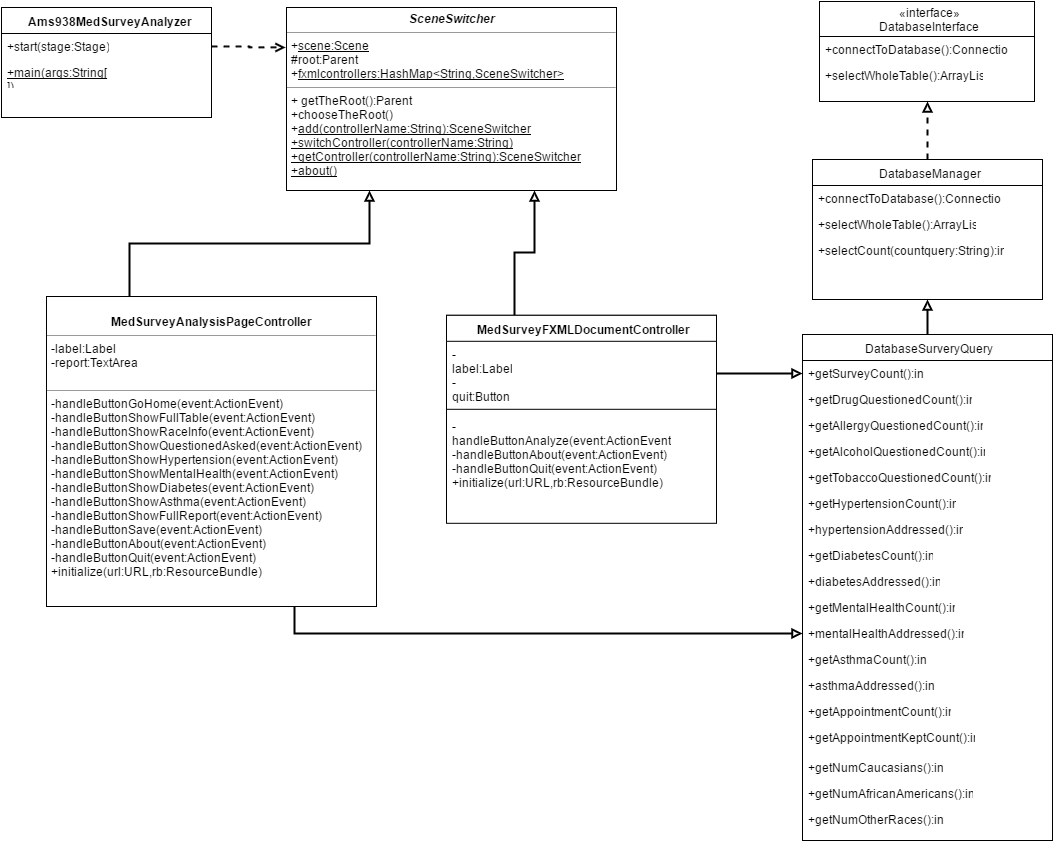

The diagram above was exported from draw.io. Its source (the exported page's mxGraphModel, read from the mxfile embedded in the PNG):
<mxGraphModel dx="1046" dy="1580" grid="1" gridSize="10" guides="1" tooltips="1" connect="1" arrows="1" fold="1" page="1" pageScale="1" pageWidth="850" pageHeight="1100" math="0" shadow="0">
  <root>
    <mxCell id="0" />
    <mxCell id="1" parent="0" />
    <mxCell id="2a36f564b8ca8b13-1" value="Ams938MedSurveyAnalyzer" style="swimlane;html=1;fontStyle=1;align=center;verticalAlign=top;childLayout=stackLayout;horizontal=1;startSize=26;horizontalStack=0;resizeParent=1;resizeLast=0;collapsible=1;marginBottom=0;swimlaneFillColor=#ffffff;" vertex="1" parent="1">
      <mxGeometry x="35" y="-1042" width="210" height="110" as="geometry" />
    </mxCell>
    <mxCell id="2a36f564b8ca8b13-4" value="+start(stage:Stage)" style="text;html=1;strokeColor=none;fillColor=none;align=left;verticalAlign=top;spacingLeft=4;spacingRight=4;whiteSpace=wrap;overflow=hidden;rotatable=0;points=[[0,0.5],[1,0.5]];portConstraint=eastwest;" vertex="1" parent="2a36f564b8ca8b13-1">
      <mxGeometry y="26" width="210" height="26" as="geometry" />
    </mxCell>
    <mxCell id="2a36f564b8ca8b13-5" value="&lt;u&gt;+main(args:String[ ])&lt;/u&gt;" style="text;html=1;strokeColor=none;fillColor=none;align=left;verticalAlign=top;spacingLeft=4;spacingRight=4;whiteSpace=wrap;overflow=hidden;rotatable=0;points=[[0,0.5],[1,0.5]];portConstraint=eastwest;" vertex="1" parent="2a36f564b8ca8b13-1">
      <mxGeometry y="52" width="210" height="26" as="geometry" />
    </mxCell>
    <mxCell id="2a36f564b8ca8b13-9" value="&lt;div&gt;«interface»&lt;br&gt;&lt;/div&gt;DatabaseInterface" style="swimlane;html=1;fontStyle=0;childLayout=stackLayout;horizontal=1;startSize=35;fillColor=none;horizontalStack=0;resizeParent=1;resizeLast=0;collapsible=1;marginBottom=0;swimlaneFillColor=#ffffff;" vertex="1" parent="1">
      <mxGeometry x="853" y="-1048" width="215" height="100" as="geometry" />
    </mxCell>
    <mxCell id="2a36f564b8ca8b13-10" value="+connectToDatabase():Connection" style="text;html=1;strokeColor=none;fillColor=none;align=left;verticalAlign=top;spacingLeft=4;spacingRight=4;whiteSpace=wrap;overflow=hidden;rotatable=0;points=[[0,0.5],[1,0.5]];portConstraint=eastwest;" vertex="1" parent="2a36f564b8ca8b13-9">
      <mxGeometry y="35" width="215" height="26" as="geometry" />
    </mxCell>
    <mxCell id="2a36f564b8ca8b13-11" value="+selectWholeTable():ArrayList" style="text;html=1;strokeColor=none;fillColor=none;align=left;verticalAlign=top;spacingLeft=4;spacingRight=4;whiteSpace=wrap;overflow=hidden;rotatable=0;points=[[0,0.5],[1,0.5]];portConstraint=eastwest;" vertex="1" parent="2a36f564b8ca8b13-9">
      <mxGeometry y="61" width="215" height="26" as="geometry" />
    </mxCell>
    <mxCell id="2a36f564b8ca8b13-13" value="DatabaseManager" style="swimlane;html=1;fontStyle=0;childLayout=stackLayout;horizontal=1;startSize=26;fillColor=none;horizontalStack=0;resizeParent=1;resizeLast=0;collapsible=1;marginBottom=0;swimlaneFillColor=#ffffff;" vertex="1" parent="1">
      <mxGeometry x="846" y="-890" width="230" height="140" as="geometry" />
    </mxCell>
    <mxCell id="2a36f564b8ca8b13-14" value="+connectToDatabase():Connection" style="text;html=1;strokeColor=none;fillColor=none;align=left;verticalAlign=top;spacingLeft=4;spacingRight=4;whiteSpace=wrap;overflow=hidden;rotatable=0;points=[[0,0.5],[1,0.5]];portConstraint=eastwest;" vertex="1" parent="2a36f564b8ca8b13-13">
      <mxGeometry y="26" width="230" height="26" as="geometry" />
    </mxCell>
    <mxCell id="2a36f564b8ca8b13-15" value="+selectWholeTable():ArrayList" style="text;html=1;strokeColor=none;fillColor=none;align=left;verticalAlign=top;spacingLeft=4;spacingRight=4;whiteSpace=wrap;overflow=hidden;rotatable=0;points=[[0,0.5],[1,0.5]];portConstraint=eastwest;" vertex="1" parent="2a36f564b8ca8b13-13">
      <mxGeometry y="52" width="230" height="26" as="geometry" />
    </mxCell>
    <mxCell id="2a36f564b8ca8b13-16" value="+selectCount(countquery:String):int" style="text;html=1;strokeColor=none;fillColor=none;align=left;verticalAlign=top;spacingLeft=4;spacingRight=4;whiteSpace=wrap;overflow=hidden;rotatable=0;points=[[0,0.5],[1,0.5]];portConstraint=eastwest;" vertex="1" parent="2a36f564b8ca8b13-13">
      <mxGeometry y="78" width="230" height="26" as="geometry" />
    </mxCell>
    <mxCell id="2a36f564b8ca8b13-17" value="DatabaseSurveryQuery" style="swimlane;html=1;fontStyle=0;childLayout=stackLayout;horizontal=1;startSize=26;fillColor=none;horizontalStack=0;resizeParent=1;resizeLast=0;collapsible=1;marginBottom=0;swimlaneFillColor=#ffffff;" vertex="1" parent="1">
      <mxGeometry x="836" y="-715" width="250" height="506" as="geometry" />
    </mxCell>
    <mxCell id="2a36f564b8ca8b13-18" value="+getSurveyCount():int" style="text;html=1;strokeColor=none;fillColor=none;align=left;verticalAlign=top;spacingLeft=4;spacingRight=4;whiteSpace=wrap;overflow=hidden;rotatable=0;points=[[0,0.5],[1,0.5]];portConstraint=eastwest;" vertex="1" parent="2a36f564b8ca8b13-17">
      <mxGeometry y="26" width="250" height="26" as="geometry" />
    </mxCell>
    <mxCell id="2a36f564b8ca8b13-19" value="+getDrugQuestionedCount():int" style="text;html=1;strokeColor=none;fillColor=none;align=left;verticalAlign=top;spacingLeft=4;spacingRight=4;whiteSpace=wrap;overflow=hidden;rotatable=0;points=[[0,0.5],[1,0.5]];portConstraint=eastwest;" vertex="1" parent="2a36f564b8ca8b13-17">
      <mxGeometry y="52" width="250" height="26" as="geometry" />
    </mxCell>
    <mxCell id="2a36f564b8ca8b13-20" value="+getAllergyQuestionedCount():int" style="text;html=1;strokeColor=none;fillColor=none;align=left;verticalAlign=top;spacingLeft=4;spacingRight=4;whiteSpace=wrap;overflow=hidden;rotatable=0;points=[[0,0.5],[1,0.5]];portConstraint=eastwest;" vertex="1" parent="2a36f564b8ca8b13-17">
      <mxGeometry y="78" width="250" height="26" as="geometry" />
    </mxCell>
    <mxCell id="2a36f564b8ca8b13-21" value="+getAlcoholQuestionedCount():int" style="text;html=1;strokeColor=none;fillColor=none;align=left;verticalAlign=top;spacingLeft=4;spacingRight=4;whiteSpace=wrap;overflow=hidden;rotatable=0;points=[[0,0.5],[1,0.5]];portConstraint=eastwest;" vertex="1" parent="2a36f564b8ca8b13-17">
      <mxGeometry y="104" width="250" height="26" as="geometry" />
    </mxCell>
    <mxCell id="2a36f564b8ca8b13-22" value="+getTobaccoQuestionedCount():int" style="text;html=1;strokeColor=none;fillColor=none;align=left;verticalAlign=top;spacingLeft=4;spacingRight=4;whiteSpace=wrap;overflow=hidden;rotatable=0;points=[[0,0.5],[1,0.5]];portConstraint=eastwest;" vertex="1" parent="2a36f564b8ca8b13-17">
      <mxGeometry y="130" width="250" height="26" as="geometry" />
    </mxCell>
    <mxCell id="2a36f564b8ca8b13-23" value="+getHypertensionCount():int" style="text;html=1;strokeColor=none;fillColor=none;align=left;verticalAlign=top;spacingLeft=4;spacingRight=4;whiteSpace=wrap;overflow=hidden;rotatable=0;points=[[0,0.5],[1,0.5]];portConstraint=eastwest;" vertex="1" parent="2a36f564b8ca8b13-17">
      <mxGeometry y="156" width="250" height="26" as="geometry" />
    </mxCell>
    <mxCell id="2a36f564b8ca8b13-24" value="+hypertensionAddressed():int" style="text;html=1;strokeColor=none;fillColor=none;align=left;verticalAlign=top;spacingLeft=4;spacingRight=4;whiteSpace=wrap;overflow=hidden;rotatable=0;points=[[0,0.5],[1,0.5]];portConstraint=eastwest;" vertex="1" parent="2a36f564b8ca8b13-17">
      <mxGeometry y="182" width="250" height="26" as="geometry" />
    </mxCell>
    <mxCell id="2a36f564b8ca8b13-25" value="+getDiabetesCount():int" style="text;html=1;strokeColor=none;fillColor=none;align=left;verticalAlign=top;spacingLeft=4;spacingRight=4;whiteSpace=wrap;overflow=hidden;rotatable=0;points=[[0,0.5],[1,0.5]];portConstraint=eastwest;" vertex="1" parent="2a36f564b8ca8b13-17">
      <mxGeometry y="208" width="250" height="26" as="geometry" />
    </mxCell>
    <mxCell id="2a36f564b8ca8b13-26" value="+diabetesAddressed():int" style="text;html=1;strokeColor=none;fillColor=none;align=left;verticalAlign=top;spacingLeft=4;spacingRight=4;whiteSpace=wrap;overflow=hidden;rotatable=0;points=[[0,0.5],[1,0.5]];portConstraint=eastwest;" vertex="1" parent="2a36f564b8ca8b13-17">
      <mxGeometry y="234" width="250" height="26" as="geometry" />
    </mxCell>
    <mxCell id="2a36f564b8ca8b13-27" value="+getMentalHealthCount():int" style="text;html=1;strokeColor=none;fillColor=none;align=left;verticalAlign=top;spacingLeft=4;spacingRight=4;whiteSpace=wrap;overflow=hidden;rotatable=0;points=[[0,0.5],[1,0.5]];portConstraint=eastwest;" vertex="1" parent="2a36f564b8ca8b13-17">
      <mxGeometry y="260" width="250" height="26" as="geometry" />
    </mxCell>
    <mxCell id="2a36f564b8ca8b13-28" value="+mentalHealthAddressed():int" style="text;html=1;strokeColor=none;fillColor=none;align=left;verticalAlign=top;spacingLeft=4;spacingRight=4;whiteSpace=wrap;overflow=hidden;rotatable=0;points=[[0,0.5],[1,0.5]];portConstraint=eastwest;" vertex="1" parent="2a36f564b8ca8b13-17">
      <mxGeometry y="286" width="250" height="26" as="geometry" />
    </mxCell>
    <mxCell id="2a36f564b8ca8b13-29" value="+getAsthmaCount():int" style="text;html=1;strokeColor=none;fillColor=none;align=left;verticalAlign=top;spacingLeft=4;spacingRight=4;whiteSpace=wrap;overflow=hidden;rotatable=0;points=[[0,0.5],[1,0.5]];portConstraint=eastwest;" vertex="1" parent="2a36f564b8ca8b13-17">
      <mxGeometry y="312" width="250" height="26" as="geometry" />
    </mxCell>
    <mxCell id="2a36f564b8ca8b13-31" value="+asthmaAddressed():int" style="text;html=1;strokeColor=none;fillColor=none;align=left;verticalAlign=top;spacingLeft=4;spacingRight=4;whiteSpace=wrap;overflow=hidden;rotatable=0;points=[[0,0.5],[1,0.5]];portConstraint=eastwest;" vertex="1" parent="2a36f564b8ca8b13-17">
      <mxGeometry y="338" width="250" height="26" as="geometry" />
    </mxCell>
    <mxCell id="2a36f564b8ca8b13-32" value="+getAppointmentCount():int" style="text;html=1;strokeColor=none;fillColor=none;align=left;verticalAlign=top;spacingLeft=4;spacingRight=4;whiteSpace=wrap;overflow=hidden;rotatable=0;points=[[0,0.5],[1,0.5]];portConstraint=eastwest;" vertex="1" parent="2a36f564b8ca8b13-17">
      <mxGeometry y="364" width="250" height="26" as="geometry" />
    </mxCell>
    <mxCell id="2a36f564b8ca8b13-33" value="+getAppointmentKeptCount():int&lt;div&gt;&lt;br&gt;&lt;/div&gt;&lt;div&gt;&lt;br&gt;&lt;/div&gt;" style="text;html=1;strokeColor=none;fillColor=none;align=left;verticalAlign=top;spacingLeft=4;spacingRight=4;whiteSpace=wrap;overflow=hidden;rotatable=0;points=[[0,0.5],[1,0.5]];portConstraint=eastwest;" vertex="1" parent="2a36f564b8ca8b13-17">
      <mxGeometry y="390" width="250" height="30" as="geometry" />
    </mxCell>
    <mxCell id="2a36f564b8ca8b13-35" value="+getNumCaucasians():int" style="text;html=1;strokeColor=none;fillColor=none;align=left;verticalAlign=top;spacingLeft=4;spacingRight=4;whiteSpace=wrap;overflow=hidden;rotatable=0;points=[[0,0.5],[1,0.5]];portConstraint=eastwest;" vertex="1" parent="2a36f564b8ca8b13-17">
      <mxGeometry y="420" width="250" height="26" as="geometry" />
    </mxCell>
    <mxCell id="2a36f564b8ca8b13-34" value="+getNumAfricanAmericans():int" style="text;html=1;strokeColor=none;fillColor=none;align=left;verticalAlign=top;spacingLeft=4;spacingRight=4;whiteSpace=wrap;overflow=hidden;rotatable=0;points=[[0,0.5],[1,0.5]];portConstraint=eastwest;" vertex="1" parent="2a36f564b8ca8b13-17">
      <mxGeometry y="446" width="250" height="26" as="geometry" />
    </mxCell>
    <mxCell id="2a36f564b8ca8b13-36" value="+getNumOtherRaces():int" style="text;html=1;strokeColor=none;fillColor=none;align=left;verticalAlign=top;spacingLeft=4;spacingRight=4;whiteSpace=wrap;overflow=hidden;rotatable=0;points=[[0,0.5],[1,0.5]];portConstraint=eastwest;" vertex="1" parent="2a36f564b8ca8b13-17">
      <mxGeometry y="472" width="250" height="26" as="geometry" />
    </mxCell>
    <mxCell id="2a36f564b8ca8b13-37" style="edgeStyle=orthogonalEdgeStyle;rounded=0;html=1;exitX=0.5;exitY=0;entryX=0.5;entryY=1;jettySize=auto;orthogonalLoop=1;endArrow=block;endFill=0;strokeWidth=2;" edge="1" parent="1" source="2a36f564b8ca8b13-17" target="2a36f564b8ca8b13-13">
      <mxGeometry relative="1" as="geometry" />
    </mxCell>
    <mxCell id="2a36f564b8ca8b13-38" style="edgeStyle=orthogonalEdgeStyle;rounded=0;html=1;exitX=0.5;exitY=0;entryX=0.5;entryY=1;endArrow=block;endFill=0;jettySize=auto;orthogonalLoop=1;dashed=1;strokeWidth=2;" edge="1" parent="1" source="2a36f564b8ca8b13-13" target="2a36f564b8ca8b13-9">
      <mxGeometry relative="1" as="geometry" />
    </mxCell>
    <mxCell id="63c0c82bc0876d5e-1" style="edgeStyle=orthogonalEdgeStyle;rounded=0;html=1;exitX=0.25;exitY=0;entryX=0.25;entryY=1;startArrow=none;startFill=0;endArrow=block;endFill=0;jettySize=auto;orthogonalLoop=1;strokeWidth=2;" edge="1" parent="1" source="2a36f564b8ca8b13-46" target="2a36f564b8ca8b13-54">
      <mxGeometry relative="1" as="geometry" />
    </mxCell>
    <mxCell id="63c0c82bc0876d5e-4" style="edgeStyle=orthogonalEdgeStyle;rounded=0;html=1;exitX=0.75;exitY=1;entryX=0;entryY=0.5;startArrow=none;startFill=0;endArrow=block;endFill=0;jettySize=auto;orthogonalLoop=1;strokeWidth=2;" edge="1" parent="1" source="2a36f564b8ca8b13-46" target="2a36f564b8ca8b13-28">
      <mxGeometry relative="1" as="geometry" />
    </mxCell>
    <mxCell id="2a36f564b8ca8b13-46" value="&lt;p style=&quot;margin: 0px ; margin-top: 4px ; text-align: center&quot;&gt;&lt;br&gt;&lt;b&gt;MedSurveyAnalysisPageController&lt;/b&gt;&lt;/p&gt;&lt;hr size=&quot;1&quot;&gt;&lt;p style=&quot;margin: 0px ; margin-left: 4px&quot;&gt;-label:Label&lt;br&gt;-report:TextArea&lt;/p&gt;&lt;p style=&quot;margin: 0px ; margin-left: 4px&quot;&gt;&lt;br&gt;&lt;/p&gt;&lt;hr size=&quot;1&quot;&gt;&lt;p style=&quot;margin: 0px ; margin-left: 4px&quot;&gt;-handleButtonGoHome(event:ActionEvent)&lt;/p&gt;&lt;p style=&quot;margin: 0px ; margin-left: 4px&quot;&gt;-handleButtonShowFullTable(&lt;span&gt;event:ActionEvent)&lt;/span&gt;&lt;/p&gt;&lt;p style=&quot;margin: 0px ; margin-left: 4px&quot;&gt;&lt;span&gt;-handleButtonShowRaceInfo(&lt;/span&gt;&lt;span&gt;event:ActionEvent)&lt;/span&gt;&lt;/p&gt;&lt;p style=&quot;margin: 0px ; margin-left: 4px&quot;&gt;&lt;span&gt;-handleButtonShowQuestionedAsked(&lt;/span&gt;&lt;span&gt;event:ActionEvent)&lt;/span&gt;&lt;/p&gt;&lt;p style=&quot;margin: 0px ; margin-left: 4px&quot;&gt;&lt;span&gt;-handleButtonShowHypertension(&lt;/span&gt;&lt;span&gt;event:ActionEvent)&lt;/span&gt;&lt;/p&gt;&lt;p style=&quot;margin: 0px ; margin-left: 4px&quot;&gt;&lt;span&gt;-handleButtonShowMentalHealth(&lt;/span&gt;&lt;span&gt;event:ActionEvent)&lt;/span&gt;&lt;/p&gt;&lt;p style=&quot;margin: 0px ; margin-left: 4px&quot;&gt;&lt;span&gt;-handleButtonShowDiabetes(&lt;/span&gt;&lt;span&gt;event:ActionEvent)&lt;/span&gt;&lt;/p&gt;&lt;p style=&quot;margin: 0px ; margin-left: 4px&quot;&gt;-handleButtonShowAsthma(&lt;span&gt;event:ActionEvent)&lt;/span&gt;&lt;/p&gt;&lt;p style=&quot;margin: 0px ; margin-left: 4px&quot;&gt;-handleButtonShowFullReport(&lt;span&gt;event:ActionEvent)&lt;/span&gt;&lt;/p&gt;&lt;p style=&quot;margin: 0px ; margin-left: 4px&quot;&gt;-handleButtonSave(&lt;span&gt;event:ActionEvent)&lt;/span&gt;&lt;/p&gt;&lt;p style=&quot;margin: 0px ; margin-left: 4px&quot;&gt;&lt;span&gt;-handleButtonAbout(&lt;/span&gt;&lt;span&gt;event:ActionEvent)&lt;/span&gt;&lt;/p&gt;&lt;p style=&quot;margin: 0px ; margin-left: 4px&quot;&gt;&lt;span&gt;-handleButtonQuit(&lt;/span&gt;&lt;span&gt;event:ActionEvent)&lt;/span&gt;&lt;/p&gt;&lt;p style=&quot;margin: 0px ; margin-left: 4px&quot;&gt;&lt;span&gt;+initialize(url:URL,rb:ResourceBundle)&lt;/span&gt;&lt;/p&gt;&lt;p style=&quot;margin: 0px ; margin-left: 4px&quot;&gt;&lt;span&gt;&lt;br&gt;&lt;/span&gt;&lt;/p&gt;&lt;p style=&quot;margin: 0px ; margin-left: 4px&quot;&gt;&lt;span&gt;&lt;br&gt;&lt;/span&gt;&lt;/p&gt;" style="verticalAlign=top;align=left;overflow=fill;fontSize=12;fontFamily=Helvetica;html=1;" vertex="1" parent="1">
      <mxGeometry x="80" y="-753" width="330" height="310" as="geometry" />
    </mxCell>
    <mxCell id="63c0c82bc0876d5e-5" style="edgeStyle=orthogonalEdgeStyle;rounded=0;html=1;exitX=0.25;exitY=0;entryX=0.75;entryY=1;startArrow=none;startFill=0;endArrow=block;endFill=0;jettySize=auto;orthogonalLoop=1;strokeWidth=2;" edge="1" parent="1" source="2a36f564b8ca8b13-50" target="2a36f564b8ca8b13-54">
      <mxGeometry relative="1" as="geometry" />
    </mxCell>
    <mxCell id="2a36f564b8ca8b13-50" value="MedSurveyFXMLDocumentController" style="swimlane;html=1;fontStyle=1;align=center;verticalAlign=top;childLayout=stackLayout;horizontal=1;startSize=26;horizontalStack=0;resizeParent=1;resizeLast=0;collapsible=1;marginBottom=0;swimlaneFillColor=#ffffff;" vertex="1" parent="1">
      <mxGeometry x="480" y="-734.2" width="270" height="208" as="geometry" />
    </mxCell>
    <mxCell id="2a36f564b8ca8b13-51" value="-label:Label&lt;div&gt;-quit:Button&lt;br&gt;&lt;div&gt;&lt;br&gt;&lt;div&gt;&lt;div&gt;&lt;br&gt;&lt;/div&gt;&lt;/div&gt;&lt;/div&gt;&lt;/div&gt;" style="text;html=1;strokeColor=none;fillColor=none;align=left;verticalAlign=top;spacingLeft=4;spacingRight=4;whiteSpace=wrap;overflow=hidden;rotatable=0;points=[[0,0.5],[1,0.5]];portConstraint=eastwest;" vertex="1" parent="2a36f564b8ca8b13-50">
      <mxGeometry y="26" width="270" height="64" as="geometry" />
    </mxCell>
    <mxCell id="2a36f564b8ca8b13-52" value="" style="line;html=1;strokeWidth=1;fillColor=none;align=left;verticalAlign=middle;spacingTop=-1;spacingLeft=3;spacingRight=3;rotatable=0;labelPosition=right;points=[];portConstraint=eastwest;" vertex="1" parent="2a36f564b8ca8b13-50">
      <mxGeometry y="90" width="270" height="8" as="geometry" />
    </mxCell>
    <mxCell id="2a36f564b8ca8b13-53" value="-handleButtonAnalyze(&lt;span&gt;event:ActionEvent)&lt;/span&gt;&lt;div&gt;-handleButtonAbout(&lt;span&gt;event:ActionEvent)&lt;/span&gt;&lt;/div&gt;&lt;div&gt;-handleButtonQuit(&lt;span&gt;event:ActionEvent)&lt;/span&gt;&lt;/div&gt;&lt;div&gt;+initialize(url:URL,rb:ResourceBundle)&lt;br&gt;&lt;div&gt;&lt;span&gt;&lt;br&gt;&lt;/span&gt;&lt;/div&gt;&lt;/div&gt;" style="text;html=1;strokeColor=none;fillColor=none;align=left;verticalAlign=top;spacingLeft=4;spacingRight=4;whiteSpace=wrap;overflow=hidden;rotatable=0;points=[[0,0.5],[1,0.5]];portConstraint=eastwest;" vertex="1" parent="2a36f564b8ca8b13-50">
      <mxGeometry y="98" width="270" height="110" as="geometry" />
    </mxCell>
    <mxCell id="2a36f564b8ca8b13-54" value="&lt;p style=&quot;margin: 0px ; margin-top: 4px ; text-align: center&quot;&gt;&lt;b&gt;&lt;i&gt;SceneSwitcher&lt;/i&gt;&lt;/b&gt;&lt;/p&gt;&lt;hr size=&quot;1&quot;&gt;&lt;p style=&quot;margin: 0px ; margin-left: 4px&quot;&gt;+&lt;u&gt;scene:Scene&lt;/u&gt;&lt;/p&gt;&lt;p style=&quot;margin: 0px ; margin-left: 4px&quot;&gt;#root:Parent&lt;/p&gt;&lt;p style=&quot;margin: 0px ; margin-left: 4px&quot;&gt;+&lt;u&gt;fxmlcontrollers:HashMap&amp;lt;String,SceneSwitcher&amp;gt;&lt;/u&gt;&lt;/p&gt;&lt;hr size=&quot;1&quot;&gt;&lt;p style=&quot;margin: 0px ; margin-left: 4px&quot;&gt;+ getTheRoot():Parent&lt;/p&gt;&lt;p style=&quot;margin: 0px ; margin-left: 4px&quot;&gt;+chooseTheRoot()&lt;/p&gt;&lt;p style=&quot;margin: 0px ; margin-left: 4px&quot;&gt;+&lt;u&gt;add(controllerName:String):SceneSwitcher&lt;/u&gt;&lt;/p&gt;&lt;p style=&quot;margin: 0px ; margin-left: 4px&quot;&gt;&lt;u&gt;+switchController(controllerName:String)&lt;/u&gt;&lt;/p&gt;&lt;p style=&quot;margin: 0px ; margin-left: 4px&quot;&gt;&lt;u&gt;+getController(controllerName:String):SceneSwitcher&lt;/u&gt;&lt;/p&gt;&lt;p style=&quot;margin: 0px ; margin-left: 4px&quot;&gt;&lt;u&gt;+about()&lt;/u&gt;&lt;/p&gt;" style="verticalAlign=top;align=left;overflow=fill;fontSize=12;fontFamily=Helvetica;html=1;" vertex="1" parent="1">
      <mxGeometry x="320" y="-1042" width="330" height="183" as="geometry" />
    </mxCell>
    <mxCell id="63c0c82bc0876d5e-2" style="edgeStyle=orthogonalEdgeStyle;rounded=0;html=1;exitX=0.25;exitY=0;entryX=0.25;entryY=0;startArrow=none;startFill=0;endArrow=block;endFill=0;jettySize=auto;orthogonalLoop=1;strokeWidth=2;" edge="1" parent="1" source="2a36f564b8ca8b13-50" target="2a36f564b8ca8b13-50">
      <mxGeometry relative="1" as="geometry" />
    </mxCell>
    <mxCell id="63c0c82bc0876d5e-3" style="edgeStyle=orthogonalEdgeStyle;rounded=0;html=1;exitX=1;exitY=0.5;entryX=0;entryY=0.5;startArrow=none;startFill=0;endArrow=block;endFill=0;jettySize=auto;orthogonalLoop=1;strokeWidth=2;" edge="1" parent="1" source="2a36f564b8ca8b13-51" target="2a36f564b8ca8b13-18">
      <mxGeometry relative="1" as="geometry" />
    </mxCell>
    <mxCell id="63c0c82bc0876d5e-6" style="edgeStyle=orthogonalEdgeStyle;rounded=0;html=1;exitX=1;exitY=0.5;entryX=-0.004;entryY=0.219;entryPerimeter=0;startArrow=none;startFill=0;endArrow=open;endFill=0;jettySize=auto;orthogonalLoop=1;strokeWidth=2;dashed=1;" edge="1" parent="1" source="2a36f564b8ca8b13-4" target="2a36f564b8ca8b13-54">
      <mxGeometry relative="1" as="geometry" />
    </mxCell>
  </root>
</mxGraphModel>